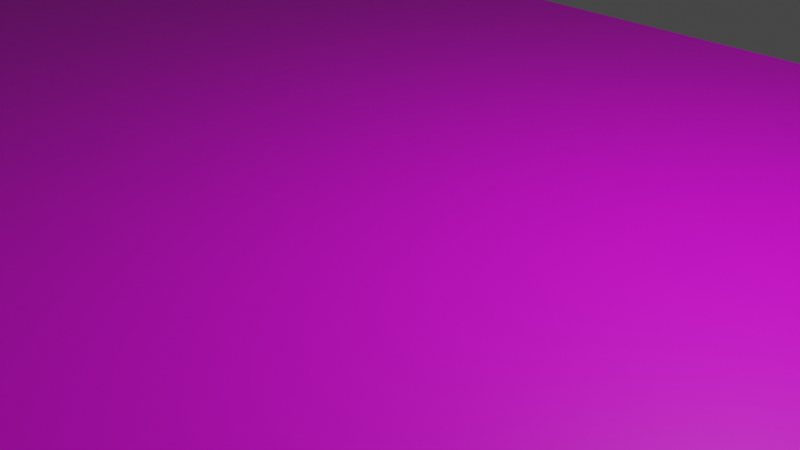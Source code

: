 # Source: Home.blend  (saved by Blender 3.6.11; exported with 4.5.12 LTS)
import bpy
from mathutils import Matrix  # noqa: F401  (used for matrix-valued properties, if any)

bpy.ops.wm.read_factory_settings(use_empty=True)
scene = bpy.context.scene
scene.name = 'Scene'

# ---- collections
col_collection = bpy.data.collections.new('Collection'); scene.collection.children.link(col_collection)

# ---- images (referenced by path relative to the original .blend; pixels are not part of the script)
import os
ASSET_DIR = os.environ.get("B2B_ASSET_DIR", "")  # directory of the original .blend (textures are referenced by path, not embedded)
HERE = os.path.dirname(os.path.abspath(__file__))  # packed textures are extracted next to this script under _unpacked/

def load_image(name, relpath, width, height, colorspace="sRGB"):
    """Load a texture the original file referenced (path relative to the .blend, or extracted next to this script)."""
    p = next((c for c in (os.path.join(HERE, relpath), os.path.join(ASSET_DIR, relpath)) if relpath and os.path.exists(c)), "")
    if p:
        img = bpy.data.images.load(p, check_existing=True)
        img.name = name
    else:  # same state as the original file: an image datablock whose file is absent (Cycles renders it pink)
        img = bpy.data.images.new(name, width, height)
        img.source = "FILE"
        img.filepath = "//" + (relpath or name)
    img.colorspace_settings.name = colorspace
    return img
img_terrazzo019l_2k_displacement_jpg = load_image('Terrazzo019L_2K_Displacement.jpg', 'materials/Floor/Terrazzo019L_2K_Displacement.jpg', 1024, 1024, 'Non-Color')
img_terrazzo019l_2k_normalgl_jpg = load_image('Terrazzo019L_2K_NormalGL.jpg', 'materials/Floor/Terrazzo019L_2K_NormalGL.jpg', 1024, 1024, 'Non-Color')
img_terrazzo019l_2k_roughness_jpg = load_image('Terrazzo019L_2K_Roughness.jpg', 'materials/Floor/Terrazzo019L_2K_Roughness.jpg', 1024, 1024, 'sRGB')
img_terrazzo019l_2k_color_jpg = load_image('Terrazzo019L_2K_Color.jpg', 'materials/Floor/Terrazzo019L_2K_Color.jpg', 1024, 1024, 'sRGB')

# ---- materials (node trees are filled in below, after node groups)
mat_floor = bpy.data.materials.new('Floor')
mat_floor.use_transparent_shadow = False

# ---- material node trees
mat_floor.use_nodes = True; mat_floor.node_tree.nodes.clear()
_N = mat_floor.node_tree.nodes; _L = mat_floor.node_tree.links
n0 = _N.new('ShaderNodeOutputMaterial'); n0.name = 'Material Output'; n0.location = (300, 300)
n1 = _N.new('ShaderNodeNormalMap'); n1.name = 'Normal Map'; n1.location = (-502, -425)
n2 = _N.new('ShaderNodeBump'); n2.name = 'Bump'; n2.location = (-306, -296)
n2.inputs[1].default_value = 1.0
n2.inputs[2].default_value = 1.0
n3 = _N.new('ShaderNodeTexImage'); n3.name = 'Image Texture.001'; n3.location = (-780, -206)
n3.image = img_terrazzo019l_2k_displacement_jpg
n4 = _N.new('ShaderNodeTexImage'); n4.name = 'Image Texture'; n4.location = (-783, -541)
n4.image = img_terrazzo019l_2k_normalgl_jpg
n5 = _N.new('ShaderNodeTexImage'); n5.name = 'Image Texture.003'; n5.location = (-776, 112)
n5.image = img_terrazzo019l_2k_roughness_jpg
n6 = _N.new('ShaderNodeTexImage'); n6.name = 'Image Texture.002'; n6.location = (-778, 427)
n6.image = img_terrazzo019l_2k_color_jpg
n7 = _N.new('ShaderNodeTexCoord'); n7.name = 'Texture Coordinate.001'; n7.location = (-1254, -457)
n8 = _N.new('ShaderNodeMapping'); n8.name = 'Mapping'; n8.location = (-1111, 419)
n8.vector_type = 'TEXTURE'
n8.inputs[3].default_value = (0.041, 0.11, 1.0)
n9 = _N.new('ShaderNodeTexCoord'); n9.name = 'Texture Coordinate'; n9.location = (-1299, 422)
n10 = _N.new('ShaderNodeMapping'); n10.name = 'Mapping.001'; n10.location = (-1066, -460)
n10.vector_type = 'TEXTURE'
n10.inputs[3].default_value = (0.041, 0.11, 1.0)
n11 = _N.new('ShaderNodeBsdfPrincipled'); n11.name = 'Principled BSDF'; n11.location = (-89, 414)
n11.distribution = 'GGX'
n11.subsurface_method = 'RANDOM_WALK_SKIN'
n11.inputs[3].default_value = 1.45
n11.inputs[27].default_value = (0.0, 0.0, 0.0, 1.0)
n11.inputs[28].default_value = 1.0
_L.new(n11.outputs[0], n0.inputs[0])
_L.new(n4.outputs[0], n1.inputs[1])
_L.new(n3.outputs[0], n2.inputs[3])
_L.new(n1.outputs[0], n2.inputs[4])
_L.new(n6.outputs[0], n11.inputs[0])
_L.new(n9.outputs[2], n8.inputs[0])
_L.new(n8.outputs[0], n6.inputs[0])
_L.new(n7.outputs[1], n10.inputs[0])
_L.new(n10.outputs[0], n4.inputs[0])
_L.new(n8.outputs[0], n5.inputs[0])
_L.new(n8.outputs[0], n3.inputs[0])
n0.is_active_output = True

# ---- world
world_world = bpy.data.worlds.new('World'); scene.world = world_world
world_world.use_nodes = True; world_world.node_tree.nodes.clear()
_N = world_world.node_tree.nodes; _L = world_world.node_tree.links
n0 = _N.new('ShaderNodeOutputWorld'); n0.name = 'World Output'; n0.location = (300, 300)
n1 = _N.new('ShaderNodeBackground'); n1.name = 'Background'; n1.location = (10, 300)
n1.inputs[0].default_value = (0.05088, 0.05088, 0.05088, 1.0)
_L.new(n1.outputs[0], n0.inputs[0])
n0.is_active_output = True
world_world.color = (0.05088, 0.05088, 0.05088)
world_world.use_sun_shadow = False
world_world.sun_shadow_jitter_overblur = 0.0

# ---- cameras
cam_camera = bpy.data.cameras.new('Camera')
cam_camera.clip_end = 100.0
cam_camera.ortho_scale = 7.314

# ---- lights
light_light = bpy.data.lights.new('Light', 'POINT')
light_light.transmission_factor = 0.0
light_light.energy = 1000.0
light_light.shadow_soft_size = 0.1
light_light.shadow_maximum_resolution = 0.006
light_light.use_absolute_resolution = True

# ---- meshes
me_cube = bpy.data.meshes.new('Cube')
me_cube.from_pydata([(1.0, 1.0, 1.0), (1.0, 1.0, -1.0), (1.0, -1.0, 1.0), (1.0, -1.0, -1.0), (-1.0, 1.0, 1.0), (-1.0, 1.0, -1.0), (-1.0, -1.0, 1.0), (-1.0, -1.0, -1.0)], [], [(0, 4, 6, 2), (3, 2, 6, 7), (7, 6, 4, 5), (5, 1, 3, 7), (1, 0, 2, 3), (5, 4, 0, 1)])
_uv = me_cube.uv_layers.new(name='UVMap')
_uv.uv.foreach_set('vector', [0.625, 0.5, 0.875, 0.5, 0.875, 0.75, 0.625, 0.75, 0.375, 0.75, 0.625, 0.75, 0.625, 1.0, 0.375, 1.0, 0.375, 0.0, 0.625, 0.0, 0.625, 0.25, 0.375, 0.25, 0.125, 0.5, 0.375, 0.5, 0.375, 0.75, 0.125, 0.75, 0.375, 0.5, 0.625, 0.5, 0.625, 0.75, 0.375, 0.75, 0.375, 0.25, 0.625, 0.25, 0.625, 0.5, 0.375, 0.5])
me_cube.materials.append(mat_floor)
me_cube.use_mirror_vertex_groups = False
me_cube.update()

# ---- objects
ob_floor = bpy.data.objects.new('Floor', me_cube)
ob_light = bpy.data.objects.new('Light', light_light)
ob_camera = bpy.data.objects.new('Camera', cam_camera)

# ---- transforms, parenting, visibility, modifiers, constraints
ob_floor.location = (0.0, 0.0, 0.0)
ob_floor.scale = (19.35, 7.239, 0.1)
ob_floor.lock_rotations_4d = False
ob_floor.empty_display_type = 'ARROWS'
ob_floor.lineart.crease_threshold = 0.0
ob_light.location = (4.076, 1.005, 5.904)
ob_light.rotation_euler = (0.6503, 0.05522, 1.866)
ob_light.lock_rotations_4d = False
ob_light.empty_display_type = 'ARROWS'
ob_light.color = (0.0, 0.0, 0.0, 0.0)
ob_light.lineart.crease_threshold = 0.0
ob_camera.location = (7.359, -6.926, 4.958)
ob_camera.rotation_euler = (1.109, 0.0, 0.8149)
ob_camera.lock_rotations_4d = False
ob_camera.empty_display_type = 'ARROWS'
ob_camera.color = (0.0, 0.0, 0.0, 0.0)
ob_camera.display_type = 'WIRE'
ob_camera.lineart.crease_threshold = 0.0

# ---- collection membership
col_collection.objects.link(ob_floor)
col_collection.objects.link(ob_light)
col_collection.objects.link(ob_camera)

# ---- scene / render settings (as saved in the file)
scene.camera = ob_camera
scene.frame_start = 1; scene.frame_end = 250; scene.frame_set(1)
scene.render.engine = 'BLENDER_EEVEE_NEXT'
scene.cycles.sampling_pattern = 'TABULATED_SOBOL'
scene.view_settings.view_transform = 'Filmic'
bpy.context.view_layer.update()
